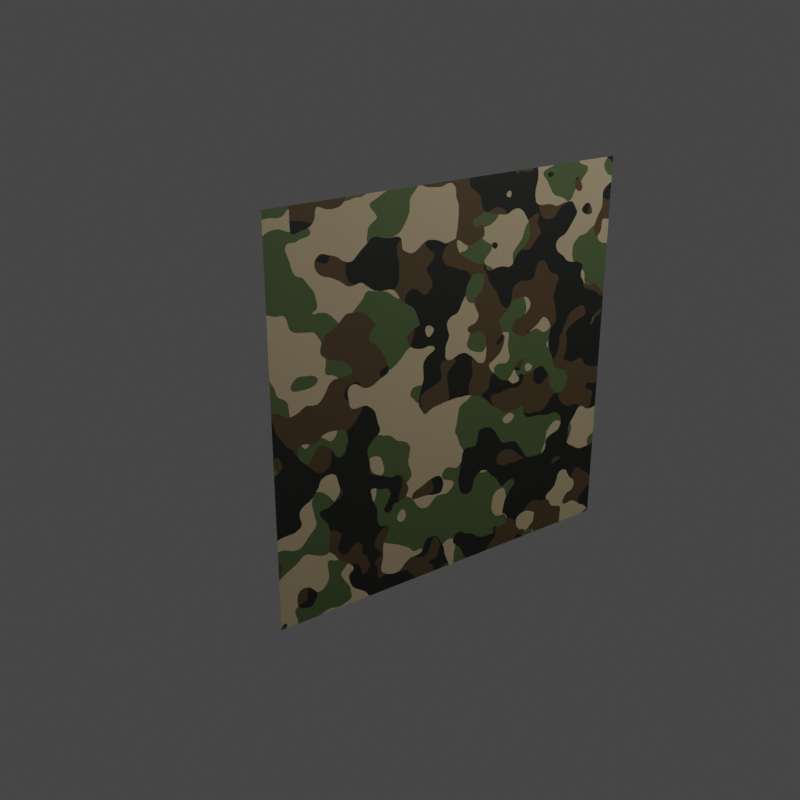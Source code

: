 # Source: camo_regular.blend  (saved by Blender 3.0.42; exported with 4.5.12 LTS)
import bpy
from mathutils import Matrix  # noqa: F401  (used for matrix-valued properties, if any)

bpy.ops.wm.read_factory_settings(use_empty=True)
scene = bpy.context.scene
scene.name = 'Scene'

# ---- collections
col_collection = bpy.data.collections.new('Collection'); scene.collection.children.link(col_collection)
col_gun = bpy.data.collections.new('Gun'); scene.collection.children.link(col_gun)

# ---- materials (node trees are filled in below, after node groups)
mat_camo_regular = bpy.data.materials.new('camo_regular')
mat_camo_regular.use_transparent_shadow = False

# ---- node groups
ng_camouflage = bpy.data.node_groups.new('Camouflage', 'ShaderNodeTree')
_s = ng_camouflage.interface.new_socket(name='Color', in_out='OUTPUT', socket_type='NodeSocketColor')
_s.default_value = (0.0, 0.0, 0.0, 0.0)
_s = ng_camouflage.interface.new_socket(name='Scale', in_out='INPUT', socket_type='NodeSocketFloat')
_s.default_value = 5.0
_s.min_value = 0.0
_s.max_value = 1000.0
_s = ng_camouflage.interface.new_socket(name='Detail', in_out='INPUT', socket_type='NodeSocketFloat')
_s.default_value = 2.0
_s.min_value = 0.0
_s.max_value = 6.0
_s = ng_camouflage.interface.new_socket(name='seed', in_out='INPUT', socket_type='NodeSocketFloat')
_s.default_value = 0.5
_s.min_value = -1e+04
_s.max_value = 1e+04
_s = ng_camouflage.interface.new_socket(name='Color1', in_out='INPUT', socket_type='NodeSocketColor')
_s.default_value = (0.3282, 0.2619, 0.1543, 1.0)
_s = ng_camouflage.interface.new_socket(name='Color2', in_out='INPUT', socket_type='NodeSocketColor')
_s.default_value = (0.05025, 0.07943, 0.02412, 1.0)
_s = ng_camouflage.interface.new_socket(name='Color1', in_out='INPUT', socket_type='NodeSocketColor')
_s.default_value = (0.05495, 0.03158, 0.01034, 1.0)
_s = ng_camouflage.interface.new_socket(name='Color2', in_out='INPUT', socket_type='NodeSocketColor')
_s.default_value = (0.001948, 0.003726, 0.0007817, 1.0)
_s = ng_camouflage.interface.new_socket(name='Replace Vector', in_out='INPUT', socket_type='NodeSocketVector')
_s.min_value = -1e+04
_s.max_value = 1e+04
_s.hide_value = True
_N = ng_camouflage.nodes; _L = ng_camouflage.links
n0 = _N.new('NodeFrame'); n0.name = 'Frame'; n0.location = (-1518, 637)
n0.label = 'Auto Vector Replacement'
n0.width = 618
n1 = _N.new('NodeGroupOutput'); n1.name = 'Group Output'; n1.location = (590, 51)
n2 = _N.new('ShaderNodeTexNoise'); n2.name = 'Noise Texture.001'; n2.location = (-356, 104)
n2.noise_dimensions = '4D'
n3 = _N.new('ShaderNodeTexNoise'); n3.name = 'Noise Texture.002'; n3.location = (-350, -145)
n3.noise_dimensions = '4D'
n4 = _N.new('ShaderNodeMath'); n4.name = 'Math.003'; n4.location = (-104, -154)
n4.operation = 'GREATER_THAN'
n4.inputs[2].default_value = 0.0
n5 = _N.new('ShaderNodeMath'); n5.name = 'Math.004'; n5.location = (-108, 112)
n5.operation = 'GREATER_THAN'
n5.inputs[2].default_value = 0.0
n6 = _N.new('ShaderNodeMath'); n6.name = 'Math.005'; n6.location = (-98, 341)
n6.operation = 'GREATER_THAN'
n6.inputs[2].default_value = 0.0
n7 = _N.new('ShaderNodeTexNoise'); n7.name = 'Noise Texture'; n7.location = (-356, 361)
n7.noise_dimensions = '4D'
n8 = _N.new('NodeReroute'); n8.name = 'Reroute'; n8.location = (-448, -12)
n8.width = 16
n8.socket_idname = 'NodeSocketVector'
n9 = _N.new('ShaderNodeMath'); n9.name = 'Math.002'; n9.location = (-656, -259)
n9.inputs[0].default_value = 0.0
n9.inputs[2].default_value = 0.0
n10 = _N.new('ShaderNodeMath'); n10.name = 'Math.001'; n10.location = (-655, -31)
n10.inputs[0].default_value = 2.3
n10.inputs[2].default_value = 0.0
n11 = _N.new('NodeReroute'); n11.name = 'Reroute.001'; n11.location = (-409, -86)
n11.width = 16
n11.socket_idname = 'NodeSocketFloat'
n12 = _N.new('NodeReroute'); n12.name = 'Reroute.002'; n12.location = (-816, -98)
n12.width = 16
n12.socket_idname = 'NodeSocketFloat'
n13 = _N.new('NodeGroupInput'); n13.name = 'Group Input'; n13.location = (-1835, 119)
n14 = _N.new('ShaderNodeMath'); n14.name = 'Math'; n14.location = (-659, 180)
n14.inputs[0].default_value = 13.7
n14.inputs[2].default_value = 0.0
n15 = _N.new('NodeGroupInput'); n15.name = 'Group Input.001'; n15.location = (-106, -86)
n15.hide = True
n16 = _N.new('ShaderNodeMix'); n16.name = 'Mix.004'; n16.location = (88, 110)
n16.data_type = 'RGBA'
n17 = _N.new('ShaderNodeMix'); n17.name = 'Mix.003'; n17.location = (89, -130)
n17.data_type = 'RGBA'
n18 = _N.new('ShaderNodeMath'); n18.name = 'Math.007'; n18.location = (84, -31)
n18.operation = 'ABSOLUTE'
n18.inputs[2].default_value = 0.0
n19 = _N.new('ShaderNodeMath'); n19.name = 'Math.006'; n19.location = (241, -30)
n19.operation = 'CEIL'
n19.inputs[2].default_value = 0.0
n20 = _N.new('NodeReroute'); n20.name = 'Reroute.004'; n20.location = (38, -193)
n20.width = 16
n20.socket_idname = 'NodeSocketVector'
n21 = _N.new('ShaderNodeTexCoord'); n21.name = 'Texture Coordinate.001'; n21.location = (246, -221)
n21.hide = True
n22 = _N.new('ShaderNodeMix'); n22.name = 'Mix'; n22.location = (448, -36)
n22.data_type = 'RGBA'
n23 = _N.new('ShaderNodeVectorMath'); n23.name = 'Vector Math'; n23.location = (-853, 399)
n23.operation = 'MULTIPLY'
n24 = _N.new('ShaderNodeMix'); n24.name = 'Mix.005'; n24.location = (322, 206)
n24.data_type = 'RGBA'
n18.parent = n0
n19.parent = n0
n20.parent = n0
n21.parent = n0
n22.parent = n0
_L.new(n13.outputs[1], n11.inputs[0])
_L.new(n13.outputs[2], n12.inputs[0])
_L.new(n24.outputs[2], n1.inputs[0])
_L.new(n5.outputs[0], n16.inputs[0])
_L.new(n4.outputs[0], n17.inputs[0])
_L.new(n16.outputs[2], n24.inputs[6])
_L.new(n17.outputs[2], n24.inputs[7])
_L.new(n6.outputs[0], n24.inputs[0])
_L.new(n8.outputs[0], n7.inputs[0])
_L.new(n8.outputs[0], n2.inputs[0])
_L.new(n8.outputs[0], n3.inputs[0])
_L.new(n7.outputs[0], n6.inputs[0])
_L.new(n2.outputs[0], n5.inputs[0])
_L.new(n3.outputs[0], n4.inputs[0])
_L.new(n12.outputs[0], n10.inputs[1])
_L.new(n12.outputs[0], n9.inputs[1])
_L.new(n12.outputs[0], n14.inputs[1])
_L.new(n14.outputs[0], n7.inputs[1])
_L.new(n10.outputs[0], n2.inputs[1])
_L.new(n9.outputs[0], n3.inputs[1])
_L.new(n11.outputs[0], n3.inputs[3])
_L.new(n11.outputs[0], n2.inputs[3])
_L.new(n11.outputs[0], n7.inputs[3])
_L.new(n15.outputs[3], n16.inputs[6])
_L.new(n15.outputs[4], n16.inputs[7])
_L.new(n15.outputs[5], n17.inputs[6])
_L.new(n15.outputs[6], n17.inputs[7])
_L.new(n20.outputs[0], n18.inputs[0])
_L.new(n18.outputs[0], n19.inputs[0])
_L.new(n19.outputs[0], n22.inputs[0])
_L.new(n20.outputs[0], n22.inputs[7])
_L.new(n21.outputs[3], n22.inputs[6])
_L.new(n22.outputs[2], n23.inputs[0])
_L.new(n13.outputs[0], n23.inputs[1])
_L.new(n23.outputs[0], n8.inputs[0])
_L.new(n13.outputs[7], n20.inputs[0])
n1.is_active_output = True

# ---- material node trees
mat_camo_regular.use_nodes = True; mat_camo_regular.node_tree.nodes.clear()
_N = mat_camo_regular.node_tree.nodes; _L = mat_camo_regular.node_tree.links
n0 = _N.new('ShaderNodeOutputMaterial'); n0.name = 'Material Output'; n0.location = (616, 141)
n1 = _N.new('ShaderNodeBsdfPrincipled'); n1.name = 'Principled BSDF'; n1.location = (285, 116)
n1.distribution = 'GGX'
n1.subsurface_method = 'BURLEY'
n1.inputs[2].default_value = 0.7045
n1.inputs[3].default_value = 1.45
n1.inputs[27].default_value = (0.0, 0.0, 0.0, 1.0)
n1.inputs[28].default_value = 1.0
n2 = _N.new('ShaderNodeGroup'); n2.name = 'Group'; n2.location = (48, 111)
n2.label = 'Camouflage'
n2.width = 173
n2.node_tree = ng_camouflage
n2.inputs[0].default_value = 2.51
n2.inputs[1].default_value = 1.4
n2.inputs[2].default_value = 3.73
n2.inputs[3].default_value = (0.3282, 0.2619, 0.1543, 1.0)
n2.inputs[4].default_value = (0.05025, 0.07943, 0.02412, 1.0)
n2.inputs[5].default_value = (0.05495, 0.03158, 0.01034, 1.0)
n2.inputs[6].default_value = (0.001948, 0.003726, 0.0007817, 1.0)
n2.inputs[7].default_value = (0.0, 0.0, 0.0)
_L.new(n2.outputs[0], n1.inputs[0])
_L.new(n1.outputs[0], n0.inputs[0])
n0.is_active_output = True

# ---- world
world_world = bpy.data.worlds.new('World'); scene.world = world_world
world_world.use_nodes = True; world_world.node_tree.nodes.clear()
_N = world_world.node_tree.nodes; _L = world_world.node_tree.links
n0 = _N.new('ShaderNodeOutputWorld'); n0.name = 'World Output'; n0.location = (458, 310)
n1 = _N.new('ShaderNodeBackground'); n1.name = 'Background'; n1.location = (10, 300)
n1.inputs[0].default_value = (0.05088, 0.05088, 0.05088, 1.0)
_L.new(n1.outputs[0], n0.inputs[0])
n0.is_active_output = True
world_world.color = (0.05088, 0.05088, 0.05088)
world_world.use_sun_shadow = False
world_world.sun_shadow_jitter_overblur = 0.0

# ---- cameras
cam_camera = bpy.data.cameras.new('Camera')
cam_camera.clip_end = 100.0
cam_camera.ortho_scale = 7.314

# ---- lights
light_light = bpy.data.lights.new('Light', 'POINT')
light_light.transmission_factor = 0.0
light_light.energy = 1000.0
light_light.shadow_soft_size = 0.1
light_light.use_absolute_resolution = True
light_area = bpy.data.lights.new('Area', 'AREA')
light_area.transmission_factor = 0.0
light_area.energy = 11.86
light_area.shadow_soft_size = 1.0
light_area.use_absolute_resolution = True
light_area.size = 1.0
light_area.size_y = 1.0
light_area_001 = bpy.data.lights.new('Area.001', 'AREA')
light_area_001.color = (1.0, 0.7058, 0.6138)
light_area_001.transmission_factor = 0.0
light_area_001.energy = 27.8
light_area_001.shadow_soft_size = 0.728
light_area_001.use_absolute_resolution = True
light_area_001.size = 0.728
light_area_001.size_y = 1.0

# ---- meshes
me_mesh_001 = bpy.data.meshes.new('Mesh.001')
me_mesh_001.from_pydata([(0.221, 0.04362, -0.08555), (0.8117, 0.04338, -0.08555), (0.221, 0.04362, 0.5051), (0.8117, 0.04338, 0.5051)], [], [(0, 1, 3, 2)])
_uv = me_mesh_001.uv_layers.new(name='UVChannel_1')
_uv.uv.foreach_set('vector', [0.0, 0.0, 0.0, 0.0, 0.0, 0.0, 0.0, 0.0])
_uv.active_render = True
_uv = me_mesh_001.uv_layers.new(name='UVMap')
_uv.uv.foreach_set('vector', [0.0, 0.0, 1.0, 0.0, 1.0, 1.0, 0.0, 1.0])
me_mesh_001.materials.append(mat_camo_regular)
me_mesh_001.use_remesh_fix_poles = True
me_mesh_001.use_remesh_preserve_attributes = False
me_mesh_001.use_mirror_vertex_groups = False
me_mesh_001.update()
me_mesh_001.normals_split_custom_set([tuple(v) for v in zip(*[iter([-0.0004011, -1.0, -1.548e-07, -0.0004011, -1.0, -1.548e-07, -0.0004011, -1.0, -1.548e-07, -0.0004011, -1.0, -1.548e-07])] * 3)])

# ---- objects
ob_light = bpy.data.objects.new('Light', light_light)
ob_camera = bpy.data.objects.new('Camera', cam_camera)
ob_area = bpy.data.objects.new('Area', light_area)
ob_area_001 = bpy.data.objects.new('Area.001', light_area_001)
ob_gun_001 = bpy.data.objects.new('Gun.001', me_mesh_001)

# ---- transforms, parenting, visibility, modifiers, constraints
ob_light.location = (4.076, 1.005, 5.904)
ob_light.rotation_euler = (0.6503, 0.05522, 1.866)
ob_light.lock_rotations_4d = False
ob_light.empty_display_type = 'ARROWS'
ob_light.color = (0.0, 0.0, 0.0, 0.0)
ob_light.lineart.crease_threshold = 0.0
ob_camera.location = (-0.6382, -0.8282, 0.7384)
ob_camera.rotation_euler = (1.173, 1.605e-07, -0.6283)
ob_camera.lock_rotations_4d = False
ob_camera.empty_display_type = 'ARROWS'
ob_camera.color = (0.0, 0.0, 0.0, 0.0)
ob_camera.display_type = 'WIRE'
ob_camera.lineart.crease_threshold = 0.0
ob_area.location = (0.8907, -0.653, 1.13)
ob_area.rotation_euler = (0.6841, 0.7888, 0.1029)
ob_area.scale = (0.4397, 0.4397, 0.4397)
ob_area_001.location = (0.264, 0.9971, 0.3299)
ob_area_001.rotation_euler = (1.839, 1.309, -2.692)
ob_area_001.scale = (0.4397, 0.4397, 0.4397)
ob_gun_001.location = (-0.229, 0.2754, -0.06856)
ob_gun_001.color = (0.8, 0.8, 0.8, 1.0)
ob_gun_001.lineart.crease_threshold = 0.0

# ---- collection membership
col_collection.objects.link(ob_light)
col_collection.objects.link(ob_camera)
col_gun.objects.link(ob_area)
col_gun.objects.link(ob_area_001)
col_gun.objects.link(ob_gun_001)

# ---- scene / render settings (as saved in the file)
scene.camera = ob_camera
scene.frame_start = 1; scene.frame_end = 250; scene.frame_set(1)
scene.render.engine = 'BLENDER_EEVEE_NEXT'
scene.render.resolution_x = 1080
scene.cycles.use_denoising = False
scene.cycles.samples = 128
scene.cycles.sampling_pattern = 'TABULATED_SOBOL'
scene.cycles.use_adaptive_sampling = False
scene.cycles.use_light_tree = False
scene.eevee.use_gtao = True
scene.eevee.use_raytracing = True
scene.view_settings.view_transform = 'Filmic'
bpy.context.view_layer.update()
